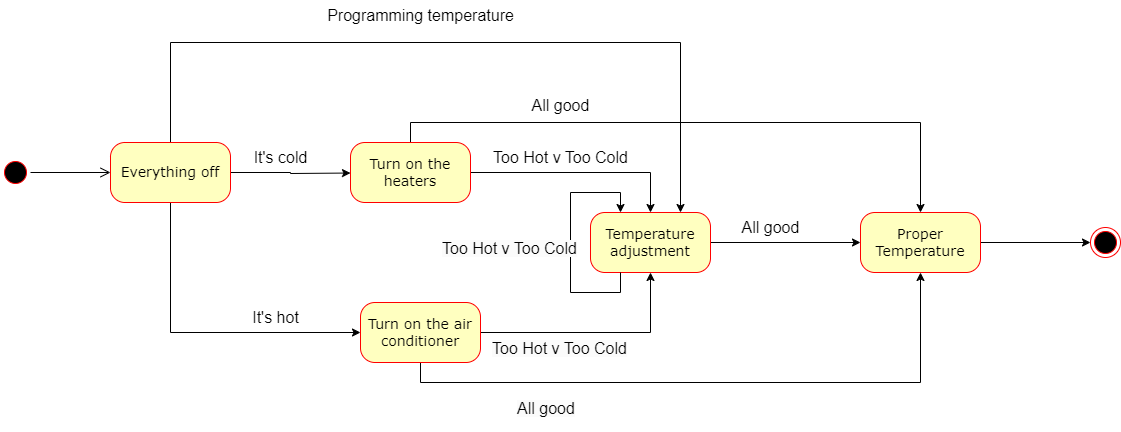

The diagram above was exported from draw.io. Its source (the exported page's mxGraphModel, read from the mxfile embedded in the PNG):
<mxGraphModel dx="891" dy="606" grid="1" gridSize="10" guides="1" tooltips="1" connect="1" arrows="1" fold="1" page="1" pageScale="1" pageWidth="1100" pageHeight="850" background="#FFFFFF" math="0" shadow="0">
  <root>
    <mxCell id="0" />
    <mxCell id="1" parent="0" />
    <mxCell id="382b91b5511bd0f7-1" value="" style="ellipse;html=1;shape=startState;fillColor=#000000;strokeColor=#ff0000;rounded=1;shadow=0;comic=0;labelBackgroundColor=none;fontFamily=Verdana;fontSize=12;fontColor=#000000;align=center;direction=south;" parent="1" vertex="1">
      <mxGeometry x="140" y="485" width="30" height="30" as="geometry" />
    </mxCell>
    <mxCell id="20xfyNSiRfc5Ya1AGEO5-2" style="edgeStyle=orthogonalEdgeStyle;rounded=0;orthogonalLoop=1;jettySize=auto;html=1;exitX=1;exitY=0.5;exitDx=0;exitDy=0;" parent="1" source="382b91b5511bd0f7-6" edge="1">
      <mxGeometry relative="1" as="geometry">
        <mxPoint x="489.9999999999998" y="500.52941176470586" as="targetPoint" />
      </mxGeometry>
    </mxCell>
    <mxCell id="20xfyNSiRfc5Ya1AGEO5-7" style="edgeStyle=orthogonalEdgeStyle;rounded=0;orthogonalLoop=1;jettySize=auto;html=1;exitX=0.5;exitY=1;exitDx=0;exitDy=0;entryX=0;entryY=0.5;entryDx=0;entryDy=0;" parent="1" source="382b91b5511bd0f7-6" target="20xfyNSiRfc5Ya1AGEO5-6" edge="1">
      <mxGeometry relative="1" as="geometry" />
    </mxCell>
    <mxCell id="20xfyNSiRfc5Ya1AGEO5-27" style="edgeStyle=orthogonalEdgeStyle;rounded=0;orthogonalLoop=1;jettySize=auto;html=1;exitX=0.5;exitY=0;exitDx=0;exitDy=0;entryX=0.75;entryY=0;entryDx=0;entryDy=0;" parent="1" source="382b91b5511bd0f7-6" target="20xfyNSiRfc5Ya1AGEO5-9" edge="1">
      <mxGeometry relative="1" as="geometry">
        <Array as="points">
          <mxPoint x="310" y="370" />
          <mxPoint x="820" y="370" />
        </Array>
      </mxGeometry>
    </mxCell>
    <mxCell id="382b91b5511bd0f7-6" value="Everything off" style="rounded=1;whiteSpace=wrap;html=1;arcSize=24;fillColor=#ffffc0;strokeColor=#ff0000;shadow=0;comic=0;labelBackgroundColor=none;fontFamily=Verdana;fontSize=14;fontColor=#000000;align=center;" parent="1" vertex="1">
      <mxGeometry x="250" y="470" width="120" height="60" as="geometry" />
    </mxCell>
    <mxCell id="2a3bc250acf0617d-9" style="edgeStyle=orthogonalEdgeStyle;html=1;labelBackgroundColor=none;endArrow=open;endSize=8;strokeColor=#000000;fontFamily=Verdana;fontSize=12;align=left;" parent="1" source="382b91b5511bd0f7-1" target="382b91b5511bd0f7-6" edge="1">
      <mxGeometry relative="1" as="geometry" />
    </mxCell>
    <mxCell id="20xfyNSiRfc5Ya1AGEO5-1" value="" style="ellipse;html=1;shape=endState;fillColor=#000000;strokeColor=#ff0000;rounded=1;shadow=0;comic=0;labelBackgroundColor=none;fontFamily=Verdana;fontSize=12;fontColor=#000000;align=center;" parent="1" vertex="1">
      <mxGeometry x="1230" y="555" width="30" height="30" as="geometry" />
    </mxCell>
    <mxCell id="20xfyNSiRfc5Ya1AGEO5-3" value="It's cold" style="text;html=1;align=center;verticalAlign=middle;resizable=0;points=[];autosize=1;strokeColor=none;fillColor=none;fontSize=16;" parent="1" vertex="1">
      <mxGeometry x="380" y="470" width="80" height="30" as="geometry" />
    </mxCell>
    <mxCell id="20xfyNSiRfc5Ya1AGEO5-13" style="edgeStyle=orthogonalEdgeStyle;rounded=0;orthogonalLoop=1;jettySize=auto;html=1;exitX=1;exitY=0.5;exitDx=0;exitDy=0;" parent="1" source="20xfyNSiRfc5Ya1AGEO5-4" target="20xfyNSiRfc5Ya1AGEO5-9" edge="1">
      <mxGeometry relative="1" as="geometry" />
    </mxCell>
    <mxCell id="20xfyNSiRfc5Ya1AGEO5-29" style="edgeStyle=orthogonalEdgeStyle;rounded=0;orthogonalLoop=1;jettySize=auto;html=1;exitX=0.5;exitY=0;exitDx=0;exitDy=0;entryX=0.5;entryY=0;entryDx=0;entryDy=0;" parent="1" source="20xfyNSiRfc5Ya1AGEO5-4" target="20xfyNSiRfc5Ya1AGEO5-11" edge="1">
      <mxGeometry relative="1" as="geometry" />
    </mxCell>
    <mxCell id="20xfyNSiRfc5Ya1AGEO5-4" value="Turn on the heaters" style="rounded=1;whiteSpace=wrap;html=1;arcSize=24;fillColor=#ffffc0;strokeColor=#ff0000;shadow=0;comic=0;labelBackgroundColor=none;fontFamily=Verdana;fontSize=14;fontColor=#000000;align=center;" parent="1" vertex="1">
      <mxGeometry x="490" y="470" width="120" height="60" as="geometry" />
    </mxCell>
    <mxCell id="20xfyNSiRfc5Ya1AGEO5-14" style="edgeStyle=orthogonalEdgeStyle;rounded=0;orthogonalLoop=1;jettySize=auto;html=1;exitX=1;exitY=0.5;exitDx=0;exitDy=0;entryX=0.5;entryY=1;entryDx=0;entryDy=0;" parent="1" source="20xfyNSiRfc5Ya1AGEO5-6" target="20xfyNSiRfc5Ya1AGEO5-9" edge="1">
      <mxGeometry relative="1" as="geometry" />
    </mxCell>
    <mxCell id="20xfyNSiRfc5Ya1AGEO5-30" style="edgeStyle=orthogonalEdgeStyle;rounded=0;orthogonalLoop=1;jettySize=auto;html=1;exitX=0.5;exitY=1;exitDx=0;exitDy=0;entryX=0.5;entryY=1;entryDx=0;entryDy=0;" parent="1" source="20xfyNSiRfc5Ya1AGEO5-6" target="20xfyNSiRfc5Ya1AGEO5-11" edge="1">
      <mxGeometry relative="1" as="geometry" />
    </mxCell>
    <mxCell id="20xfyNSiRfc5Ya1AGEO5-6" value="Turn on the air conditioner" style="rounded=1;whiteSpace=wrap;html=1;arcSize=24;fillColor=#ffffc0;strokeColor=#ff0000;shadow=0;comic=0;labelBackgroundColor=none;fontFamily=Verdana;fontSize=14;fontColor=#000000;align=center;" parent="1" vertex="1">
      <mxGeometry x="500" y="630" width="120" height="60" as="geometry" />
    </mxCell>
    <mxCell id="20xfyNSiRfc5Ya1AGEO5-8" value="It's hot" style="text;html=1;align=center;verticalAlign=middle;resizable=0;points=[];autosize=1;strokeColor=none;fillColor=none;fontSize=16;" parent="1" vertex="1">
      <mxGeometry x="380" y="630" width="70" height="30" as="geometry" />
    </mxCell>
    <mxCell id="20xfyNSiRfc5Ya1AGEO5-15" style="edgeStyle=orthogonalEdgeStyle;rounded=0;orthogonalLoop=1;jettySize=auto;html=1;exitX=1;exitY=0.5;exitDx=0;exitDy=0;entryX=0;entryY=0.5;entryDx=0;entryDy=0;" parent="1" source="20xfyNSiRfc5Ya1AGEO5-9" target="20xfyNSiRfc5Ya1AGEO5-11" edge="1">
      <mxGeometry relative="1" as="geometry" />
    </mxCell>
    <mxCell id="20xfyNSiRfc5Ya1AGEO5-9" value="Temperature adjustment" style="rounded=1;whiteSpace=wrap;html=1;arcSize=24;fillColor=#ffffc0;strokeColor=#ff0000;shadow=0;comic=0;labelBackgroundColor=none;fontFamily=Verdana;fontSize=14;fontColor=#000000;align=center;" parent="1" vertex="1">
      <mxGeometry x="730" y="540" width="120" height="60" as="geometry" />
    </mxCell>
    <mxCell id="20xfyNSiRfc5Ya1AGEO5-16" style="edgeStyle=orthogonalEdgeStyle;rounded=0;orthogonalLoop=1;jettySize=auto;html=1;exitX=1;exitY=0.5;exitDx=0;exitDy=0;entryX=0;entryY=0.5;entryDx=0;entryDy=0;" parent="1" source="20xfyNSiRfc5Ya1AGEO5-11" target="20xfyNSiRfc5Ya1AGEO5-1" edge="1">
      <mxGeometry relative="1" as="geometry" />
    </mxCell>
    <mxCell id="20xfyNSiRfc5Ya1AGEO5-11" value="Proper Temperature" style="rounded=1;whiteSpace=wrap;html=1;arcSize=24;fillColor=#ffffc0;strokeColor=#ff0000;shadow=0;comic=0;labelBackgroundColor=none;fontFamily=Verdana;fontSize=14;fontColor=#000000;align=center;" parent="1" vertex="1">
      <mxGeometry x="1000" y="540" width="120" height="60" as="geometry" />
    </mxCell>
    <mxCell id="20xfyNSiRfc5Ya1AGEO5-21" style="edgeStyle=orthogonalEdgeStyle;rounded=0;orthogonalLoop=1;jettySize=auto;html=1;exitX=0.25;exitY=1;exitDx=0;exitDy=0;entryX=0.25;entryY=0;entryDx=0;entryDy=0;" parent="1" source="20xfyNSiRfc5Ya1AGEO5-9" target="20xfyNSiRfc5Ya1AGEO5-9" edge="1">
      <mxGeometry relative="1" as="geometry">
        <Array as="points">
          <mxPoint x="760" y="620" />
          <mxPoint x="710" y="620" />
          <mxPoint x="710" y="520" />
          <mxPoint x="760" y="520" />
        </Array>
      </mxGeometry>
    </mxCell>
    <mxCell id="20xfyNSiRfc5Ya1AGEO5-22" value="&lt;font style=&quot;font-size: 16px;&quot;&gt;Too Hot v Too Cold&lt;/font&gt;" style="text;html=1;align=center;verticalAlign=middle;resizable=0;points=[];autosize=1;strokeColor=none;fillColor=none;" parent="1" vertex="1">
      <mxGeometry x="620" y="470" width="160" height="30" as="geometry" />
    </mxCell>
    <mxCell id="20xfyNSiRfc5Ya1AGEO5-23" value="&lt;span style=&quot;color: rgb(0, 0, 0); font-family: Helvetica; font-size: 16px; font-style: normal; font-variant-ligatures: normal; font-variant-caps: normal; font-weight: 400; letter-spacing: normal; orphans: 2; text-align: center; text-indent: 0px; text-transform: none; widows: 2; word-spacing: 0px; -webkit-text-stroke-width: 0px; background-color: rgb(251, 251, 251); text-decoration-thickness: initial; text-decoration-style: initial; text-decoration-color: initial; float: none; display: inline !important;&quot;&gt;Too Hot v Too Cold&lt;/span&gt;" style="text;whiteSpace=wrap;html=1;" parent="1" vertex="1">
      <mxGeometry x="630" y="660" width="160" height="40" as="geometry" />
    </mxCell>
    <mxCell id="20xfyNSiRfc5Ya1AGEO5-24" value="&lt;span style=&quot;color: rgb(0, 0, 0); font-family: Helvetica; font-size: 16px; font-style: normal; font-variant-ligatures: normal; font-variant-caps: normal; font-weight: 400; letter-spacing: normal; orphans: 2; text-align: center; text-indent: 0px; text-transform: none; widows: 2; word-spacing: 0px; -webkit-text-stroke-width: 0px; background-color: rgb(251, 251, 251); text-decoration-thickness: initial; text-decoration-style: initial; text-decoration-color: initial; float: none; display: inline !important;&quot;&gt;Too Hot v Too Cold&lt;/span&gt;" style="text;whiteSpace=wrap;html=1;" parent="1" vertex="1">
      <mxGeometry x="580" y="560" width="160" height="40" as="geometry" />
    </mxCell>
    <mxCell id="20xfyNSiRfc5Ya1AGEO5-25" value="&lt;font style=&quot;font-size: 16px;&quot;&gt;All good&lt;/font&gt;" style="text;html=1;align=center;verticalAlign=middle;resizable=0;points=[];autosize=1;strokeColor=none;fillColor=none;" parent="1" vertex="1">
      <mxGeometry x="870" y="540" width="80" height="30" as="geometry" />
    </mxCell>
    <mxCell id="20xfyNSiRfc5Ya1AGEO5-28" value="&lt;font style=&quot;font-size: 16px;&quot;&gt;Programming temperature&lt;/font&gt;" style="text;html=1;align=center;verticalAlign=middle;resizable=0;points=[];autosize=1;strokeColor=none;fillColor=none;" parent="1" vertex="1">
      <mxGeometry x="455" y="328" width="210" height="30" as="geometry" />
    </mxCell>
    <mxCell id="20xfyNSiRfc5Ya1AGEO5-31" value="&lt;font style=&quot;font-size: 16px;&quot;&gt;All good&lt;/font&gt;" style="text;html=1;align=center;verticalAlign=middle;resizable=0;points=[];autosize=1;strokeColor=none;fillColor=none;" parent="1" vertex="1">
      <mxGeometry x="660" y="418" width="80" height="30" as="geometry" />
    </mxCell>
    <mxCell id="20xfyNSiRfc5Ya1AGEO5-32" value="&lt;span style=&quot;color: rgb(0, 0, 0); font-family: Helvetica; font-size: 16px; font-style: normal; font-variant-ligatures: normal; font-variant-caps: normal; font-weight: 400; letter-spacing: normal; orphans: 2; text-align: center; text-indent: 0px; text-transform: none; widows: 2; word-spacing: 0px; -webkit-text-stroke-width: 0px; background-color: rgb(251, 251, 251); text-decoration-thickness: initial; text-decoration-style: initial; text-decoration-color: initial; float: none; display: inline !important;&quot;&gt;All good&lt;/span&gt;" style="text;whiteSpace=wrap;html=1;" parent="1" vertex="1">
      <mxGeometry x="655" y="720" width="90" height="40" as="geometry" />
    </mxCell>
  </root>
</mxGraphModel>